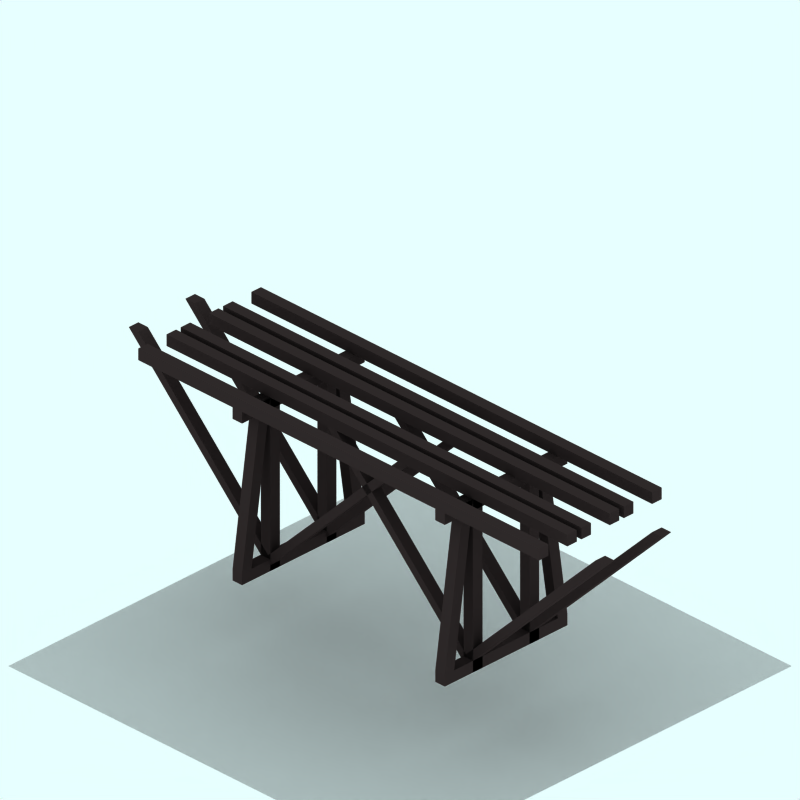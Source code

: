 # Source: pillar.blend  (saved by Blender 2.42.0; exported with 4.5.12 LTS)
import bpy
from mathutils import Matrix  # noqa: F401  (used for matrix-valued properties, if any)

bpy.ops.wm.read_factory_settings(use_empty=True)
scene = bpy.context.scene
scene.name = 'Scene'

# ---- collections
col_collection_1 = bpy.data.collections.new('Collection 1'); scene.collection.children.link(col_collection_1)
col_collection_2 = bpy.data.collections.new('Collection 2'); scene.collection.children.link(col_collection_2)
col_collection_2.hide_render = True
col_collection_2.hide_viewport = True
col_collection_3 = bpy.data.collections.new('Collection 3'); scene.collection.children.link(col_collection_3)
col_collection_3.hide_render = True
col_collection_3.hide_viewport = True
col_collection_4 = bpy.data.collections.new('Collection 4'); scene.collection.children.link(col_collection_4)
col_collection_4.hide_render = True
col_collection_4.hide_viewport = True

# ---- materials (node trees are filled in below, after node groups)
mat_wood_001 = bpy.data.materials.new('Wood.001')
mat_wood_001.alpha_threshold = 0.0
mat_wood_001.preview_render_type = 'FLAT'
mat_wood_001.diffuse_color = (0.2, 0.1627, 0.1627, 1.0)
mat_wood_001.roughness = 0.5
mat_wood_001.line_color = (0.0, 0.0, 0.0, 1.0)
mat_transparent = bpy.data.materials.new('Transparent')
mat_transparent.alpha_threshold = 0.0
mat_transparent.preview_render_type = 'FLAT'
mat_transparent.roughness = 0.5
mat_tarmac_001 = bpy.data.materials.new('Tarmac.001')
mat_tarmac_001.alpha_threshold = 0.0
mat_tarmac_001.preview_render_type = 'CUBE'
mat_tarmac_001.diffuse_color = (0.1, 0.09999, 0.09999, 1.0)
mat_tarmac_001.specular_color = (1.0, 0.9999, 0.9999)
mat_tarmac_001.roughness = 0.5
mat_tarmac_001.line_color = (0.0, 0.0, 0.0, 1.0)

# ---- material node trees

# ---- world
world_world = bpy.data.worlds.new('World'); scene.world = world_world
world_world.color = (0.9059, 1.0, 1.0)
world_world.use_sun_shadow = False
world_world.sun_shadow_jitter_overblur = 0.0
world_world.cycles.sampling_method = 'MANUAL'
world_world.cycles.sample_map_resolution = 256

# ---- cameras
cam_camera_001 = bpy.data.cameras.new('Camera.001')
cam_camera_001.type = 'ORTHO'
cam_camera_001.passepartout_alpha = 0.2
cam_camera_001.clip_end = 100.0
cam_camera_001.lens = 35.0
cam_camera_001.ortho_scale = 12.0
cam_camera_001.display_size = 5.91
cam_camera_001.show_passepartout = False
cam_camera_001.show_safe_areas = True
cam_camera_001.dof.focus_distance = 0.0
cam_camera_001.dof.aperture_fstop = 128.0

# ---- lights
light_lamp = bpy.data.lights.new('Lamp', 'SUN')
light_lamp.transmission_factor = 0.0
light_lamp.angle = 1.571
light_lamp.energy = 0.028
light_lamp.shadow_buffer_clip_start = 0.5
light_lamp.shadow_soft_size = 1.0
light_lamp.shadow_cascade_max_distance = 1000.0
light_lamp.cycles.use_multiple_importance_sampling = False

# ---- meshes
me_cube_134 = bpy.data.meshes.new('Cube.134')
me_cube_134.from_pydata([(4.35, 2.8, -1.2), (4.35, 2.8, -1.0), (-4.15, 2.8, -1.0), (-4.15, 2.8, -1.2), (4.35, 3.0, -1.2), (4.35, 3.0, -1.0), (-4.15, 3.0, -1.0), (-4.15, 3.0, -1.2)], [], [(0, 1, 2, 3), (4, 7, 6, 5), (0, 4, 5, 1), (1, 5, 6, 2), (2, 6, 7, 3), (4, 0, 3, 7)])
me_cube_134.materials.append(mat_wood_001)
me_cube_134.use_remesh_preserve_volume = False
me_cube_134.use_remesh_preserve_attributes = False
me_cube_134.use_mirror_vertex_groups = False
me_cube_134.update()
me_cube_133 = bpy.data.meshes.new('Cube.133')
me_cube_133.from_pydata([(4.35, 2.8, -1.2), (4.35, 2.8, -1.0), (-4.15, 2.8, -1.0), (-4.15, 2.8, -1.2), (4.35, 3.0, -1.2), (4.35, 3.0, -1.0), (-4.15, 3.0, -1.0), (-4.15, 3.0, -1.2)], [], [(0, 1, 2, 3), (4, 7, 6, 5), (0, 4, 5, 1), (1, 5, 6, 2), (2, 6, 7, 3), (4, 0, 3, 7)])
me_cube_133.materials.append(mat_wood_001)
me_cube_133.use_remesh_preserve_volume = False
me_cube_133.use_remesh_preserve_attributes = False
me_cube_133.use_mirror_vertex_groups = False
me_cube_133.update()
me_cube_132 = bpy.data.meshes.new('Cube.132')
me_cube_132.from_pydata([(4.35, 2.8, -1.2), (4.35, 2.8, -1.0), (-4.15, 2.8, -1.0), (-4.15, 2.8, -1.2), (4.35, 3.0, -1.2), (4.35, 3.0, -1.0), (-4.15, 3.0, -1.0), (-4.15, 3.0, -1.2)], [], [(0, 1, 2, 3), (4, 7, 6, 5), (0, 4, 5, 1), (1, 5, 6, 2), (2, 6, 7, 3), (4, 0, 3, 7)])
me_cube_132.materials.append(mat_wood_001)
me_cube_132.use_remesh_preserve_volume = False
me_cube_132.use_remesh_preserve_attributes = False
me_cube_132.use_mirror_vertex_groups = False
me_cube_132.update()
me_cube_131 = bpy.data.meshes.new('Cube.131')
me_cube_131.from_pydata([(4.35, 2.8, -1.2), (4.35, 2.8, -1.0), (-4.15, 2.8, -1.0), (-4.15, 2.8, -1.2), (4.35, 3.0, -1.2), (4.35, 3.0, -1.0), (-4.15, 3.0, -1.0), (-4.15, 3.0, -1.2)], [], [(0, 1, 2, 3), (4, 7, 6, 5), (0, 4, 5, 1), (1, 5, 6, 2), (2, 6, 7, 3), (4, 0, 3, 7)])
me_cube_131.materials.append(mat_wood_001)
me_cube_131.use_remesh_preserve_volume = False
me_cube_131.use_remesh_preserve_attributes = False
me_cube_131.use_mirror_vertex_groups = False
me_cube_131.update()
me_cube_130 = bpy.data.meshes.new('Cube.130')
me_cube_130.from_pydata([(4.35, 2.8, -1.2), (4.35, 2.8, -1.0), (-4.15, 2.8, -1.0), (-4.15, 2.8, -1.2), (4.35, 3.0, -1.2), (4.35, 3.0, -1.0), (-4.15, 3.0, -1.0), (-4.15, 3.0, -1.2)], [], [(0, 1, 2, 3), (4, 7, 6, 5), (0, 4, 5, 1), (1, 5, 6, 2), (2, 6, 7, 3), (4, 0, 3, 7)])
me_cube_130.materials.append(mat_wood_001)
me_cube_130.use_remesh_preserve_volume = False
me_cube_130.use_remesh_preserve_attributes = False
me_cube_130.use_mirror_vertex_groups = False
me_cube_130.update()
me_cube_129 = bpy.data.meshes.new('Cube.129')
me_cube_129.from_pydata([(4.35, 2.8, -1.2), (4.35, 2.8, -1.0), (-4.15, 2.8, -1.0), (-4.15, 2.8, -1.2), (4.35, 3.0, -1.2), (4.35, 3.0, -1.0), (-4.15, 3.0, -1.0), (-4.15, 3.0, -1.2)], [], [(0, 1, 2, 3), (4, 7, 6, 5), (0, 4, 5, 1), (1, 5, 6, 2), (2, 6, 7, 3), (4, 0, 3, 7)])
me_cube_129.materials.append(mat_wood_001)
me_cube_129.use_remesh_preserve_volume = False
me_cube_129.use_remesh_preserve_attributes = False
me_cube_129.use_mirror_vertex_groups = False
me_cube_129.update()
me_cube_128 = bpy.data.meshes.new('Cube.128')
me_cube_128.from_pydata([(4.75, 3.0, 0.6), (4.95, 3.0, 0.6), (1.95, 2.384e-07, 0.6), (1.95, 0.2, 0.6), (4.75, 3.0, 0.8), (4.95, 3.0, 0.8), (1.95, 2.384e-07, 0.8), (1.95, 0.2, 0.8)], [], [(0, 1, 2, 3), (4, 7, 6, 5), (0, 4, 5, 1), (1, 5, 6, 2), (2, 6, 7, 3), (4, 0, 3, 7)])
me_cube_128.materials.append(mat_wood_001)
me_cube_128.use_remesh_preserve_volume = False
me_cube_128.use_remesh_preserve_attributes = False
me_cube_128.use_mirror_vertex_groups = False
me_cube_128.update()
me_cube_127 = bpy.data.meshes.new('Cube.127')
me_cube_127.from_pydata([(4.75, 3.0, -0.6), (4.95, 3.0, -0.6), (1.95, 2.384e-07, -0.6), (1.95, 0.2, -0.6), (4.75, 3.0, -0.4), (4.95, 3.0, -0.4), (1.95, 2.384e-07, -0.4), (1.95, 0.2, -0.4)], [], [(0, 1, 2, 3), (4, 7, 6, 5), (0, 4, 5, 1), (1, 5, 6, 2), (2, 6, 7, 3), (4, 0, 3, 7)])
me_cube_127.materials.append(mat_wood_001)
me_cube_127.use_remesh_preserve_volume = False
me_cube_127.use_remesh_preserve_attributes = False
me_cube_127.use_mirror_vertex_groups = False
me_cube_127.update()
me_cube_126 = bpy.data.meshes.new('Cube.126')
me_cube_126.from_pydata([(4.95, 3.0, 0.6), (5.15, 3.0, 0.6), (2.15, 2.384e-07, 0.6), (2.15, 0.2, 0.6), (4.95, 3.0, 0.8), (5.15, 3.0, 0.8), (2.15, 2.384e-07, 0.8), (2.15, 0.2, 0.8)], [], [(0, 1, 2, 3), (4, 7, 6, 5), (0, 4, 5, 1), (1, 5, 6, 2), (2, 6, 7, 3), (4, 0, 3, 7)])
me_cube_126.materials.append(mat_wood_001)
me_cube_126.use_remesh_preserve_volume = False
me_cube_126.use_remesh_preserve_attributes = False
me_cube_126.use_mirror_vertex_groups = False
me_cube_126.update()
me_cube_125 = bpy.data.meshes.new('Cube.125')
me_cube_125.from_pydata([(4.95, 3.0, -0.6), (5.15, 3.0, -0.6), (2.15, 2.384e-07, -0.6), (2.15, 0.2, -0.6), (4.95, 3.0, -0.4), (5.15, 3.0, -0.4), (2.15, 2.384e-07, -0.4), (2.15, 0.2, -0.4)], [], [(0, 1, 2, 3), (4, 7, 6, 5), (0, 4, 5, 1), (1, 5, 6, 2), (2, 6, 7, 3), (4, 0, 3, 7)])
me_cube_125.materials.append(mat_wood_001)
me_cube_125.use_remesh_preserve_volume = False
me_cube_125.use_remesh_preserve_attributes = False
me_cube_125.use_mirror_vertex_groups = False
me_cube_125.update()
me_cube_124 = bpy.data.meshes.new('Cube.124')
me_cube_124.from_pydata([(2.15, 2.8, -1.2), (2.35, 2.8, -1.2), (2.35, 2.8, 1.4), (2.15, 2.8, 1.4), (2.15, 3.0, -1.2), (2.35, 3.0, -1.2), (2.35, 3.0, 1.4), (2.15, 3.0, 1.4)], [], [(0, 1, 2, 3), (4, 7, 6, 5), (0, 4, 5, 1), (1, 5, 6, 2), (2, 6, 7, 3), (4, 0, 3, 7)])
me_cube_124.materials.append(mat_wood_001)
me_cube_124.use_remesh_preserve_volume = False
me_cube_124.use_remesh_preserve_attributes = False
me_cube_124.use_mirror_vertex_groups = False
me_cube_124.update()
me_cube_123 = bpy.data.meshes.new('Cube.123')
me_cube_123.from_pydata([(-2.15, 2.8, -1.2), (-1.95, 2.8, -1.2), (-1.95, 2.8, 1.4), (-2.15, 2.8, 1.4), (-2.15, 3.0, -1.2), (-1.95, 3.0, -1.2), (-1.95, 3.0, 1.4), (-2.15, 3.0, 1.4)], [], [(0, 1, 2, 3), (4, 7, 6, 5), (0, 4, 5, 1), (1, 5, 6, 2), (2, 6, 7, 3), (4, 0, 3, 7)])
me_cube_123.materials.append(mat_wood_001)
me_cube_123.use_remesh_preserve_volume = False
me_cube_123.use_remesh_preserve_attributes = False
me_cube_123.use_mirror_vertex_groups = False
me_cube_123.update()
me_cube_122 = bpy.data.meshes.new('Cube.122')
me_cube_122.from_pydata([(-2.15, 3.0, -0.8), (-1.95, 3.0, -0.8), (-1.95, 0.2, -1.2), (-2.15, 0.2, -1.2), (-2.15, 3.0, -0.6), (-1.95, 3.0, -0.6), (-1.95, 0.2, -1.0), (-2.15, 0.2, -1.0)], [], [(0, 1, 2, 3), (4, 7, 6, 5), (0, 4, 5, 1), (1, 5, 6, 2), (2, 6, 7, 3), (4, 0, 3, 7)])
me_cube_122.materials.append(mat_wood_001)
me_cube_122.use_remesh_preserve_volume = False
me_cube_122.use_remesh_preserve_attributes = False
me_cube_122.use_mirror_vertex_groups = False
me_cube_122.update()
me_cube_121 = bpy.data.meshes.new('Cube.121')
me_cube_121.from_pydata([(-2.15, 0.0, -1.2), (-1.95, 0.0, -1.2), (-1.95, 2.384e-07, 1.4), (-2.15, 2.384e-07, 1.4), (-2.15, 0.2, -1.2), (-1.95, 0.2, -1.2), (-1.95, 0.2, 1.4), (-2.15, 0.2, 1.4)], [], [(0, 1, 2, 3), (4, 7, 6, 5), (0, 4, 5, 1), (1, 5, 6, 2), (2, 6, 7, 3), (4, 0, 3, 7)])
me_cube_121.materials.append(mat_wood_001)
me_cube_121.use_remesh_preserve_volume = False
me_cube_121.use_remesh_preserve_attributes = False
me_cube_121.use_mirror_vertex_groups = False
me_cube_121.update()
me_cube_120 = bpy.data.meshes.new('Cube.120')
me_cube_120.from_pydata([(-2.15, 3.0, -1.0), (-1.95, 3.0, -1.0), (-1.95, 0.2, -1.4), (-2.15, 0.2, -1.4), (-2.15, 3.0, -0.8), (-1.95, 3.0, -0.8), (-1.95, 0.2, -1.2), (-2.15, 0.2, -1.2)], [], [(0, 1, 2, 3), (4, 7, 6, 5), (0, 4, 5, 1), (1, 5, 6, 2), (2, 6, 7, 3), (4, 0, 3, 7)])
me_cube_120.materials.append(mat_wood_001)
me_cube_120.use_remesh_preserve_volume = False
me_cube_120.use_remesh_preserve_attributes = False
me_cube_120.use_mirror_vertex_groups = False
me_cube_120.update()
me_cube_119 = bpy.data.meshes.new('Cube.119')
me_cube_119.from_pydata([(2.15, 3.0, -1.0), (2.35, 3.0, -1.0), (2.35, 0.2, -1.4), (2.15, 0.2, -1.4), (2.15, 3.0, -0.8), (2.35, 3.0, -0.8), (2.35, 0.2, -1.2), (2.15, 0.2, -1.2)], [], [(0, 1, 2, 3), (4, 7, 6, 5), (0, 4, 5, 1), (1, 5, 6, 2), (2, 6, 7, 3), (4, 0, 3, 7)])
me_cube_119.materials.append(mat_wood_001)
me_cube_119.use_remesh_preserve_volume = False
me_cube_119.use_remesh_preserve_attributes = False
me_cube_119.use_mirror_vertex_groups = False
me_cube_119.update()
me_cube_118 = bpy.data.meshes.new('Cube.118')
me_cube_118.from_pydata([(2.15, 0.0, -1.2), (2.35, 0.0, -1.2), (2.35, 2.384e-07, 1.4), (2.15, 2.384e-07, 1.4), (2.15, 0.2, -1.2), (2.35, 0.2, -1.2), (2.35, 0.2, 1.4), (2.15, 0.2, 1.4)], [], [(0, 1, 2, 3), (4, 7, 6, 5), (0, 4, 5, 1), (1, 5, 6, 2), (2, 6, 7, 3), (4, 0, 3, 7)])
me_cube_118.materials.append(mat_wood_001)
me_cube_118.use_remesh_preserve_volume = False
me_cube_118.use_remesh_preserve_attributes = False
me_cube_118.use_mirror_vertex_groups = False
me_cube_118.update()
me_cube_117 = bpy.data.meshes.new('Cube.117')
me_cube_117.from_pydata([(2.15, 3.0, -0.8), (2.35, 3.0, -0.8), (2.35, 0.2, -1.2), (2.15, 0.2, -1.2), (2.15, 3.0, -0.6), (2.35, 3.0, -0.6), (2.35, 0.2, -1.0), (2.15, 0.2, -1.0)], [], [(0, 1, 2, 3), (4, 7, 6, 5), (0, 4, 5, 1), (1, 5, 6, 2), (2, 6, 7, 3), (4, 0, 3, 7)])
me_cube_117.materials.append(mat_wood_001)
me_cube_117.use_remesh_preserve_volume = False
me_cube_117.use_remesh_preserve_attributes = False
me_cube_117.use_mirror_vertex_groups = False
me_cube_117.update()
me_cube_116 = bpy.data.meshes.new('Cube.116')
me_cube_116.from_pydata([(2.15, 3.0, 0.6), (2.35, 3.0, 0.6), (2.35, 2.384e-07, 0.6), (2.15, 4.768e-07, 0.6), (2.15, 3.0, 0.8), (2.35, 3.0, 0.8), (2.35, 2.384e-07, 0.8), (2.15, 2.682e-22, 0.8)], [], [(0, 1, 2, 3), (4, 7, 6, 5), (0, 4, 5, 1), (1, 5, 6, 2), (2, 6, 7, 3), (4, 0, 3, 7)])
me_cube_116.materials.append(mat_wood_001)
me_cube_116.use_remesh_preserve_volume = False
me_cube_116.use_remesh_preserve_attributes = False
me_cube_116.use_mirror_vertex_groups = False
me_cube_116.update()
me_cube_114 = bpy.data.meshes.new('Cube.114')
me_cube_114.from_pydata([(2.15, 3.0, -0.6), (2.35, 3.0, -0.6), (2.35, 2.384e-07, -0.6), (2.15, 4.768e-07, -0.6), (2.15, 3.0, -0.4), (2.35, 3.0, -0.4), (2.35, 2.384e-07, -0.4), (2.15, 0.0, -0.4)], [], [(0, 1, 2, 3), (4, 7, 6, 5), (0, 4, 5, 1), (1, 5, 6, 2), (2, 6, 7, 3), (4, 0, 3, 7)])
me_cube_114.materials.append(mat_wood_001)
me_cube_114.use_remesh_preserve_volume = False
me_cube_114.use_remesh_preserve_attributes = False
me_cube_114.use_mirror_vertex_groups = False
me_cube_114.update()
me_cube_113 = bpy.data.meshes.new('Cube.113')
me_cube_113.from_pydata([(-2.15, 3.0, -0.6), (-1.95, 3.0, -0.6), (-1.95, 2.384e-07, -0.6), (-2.15, 4.768e-07, -0.6), (-2.15, 3.0, -0.4), (-1.95, 3.0, -0.4), (-1.95, 2.384e-07, -0.4), (-2.15, 0.0, -0.4)], [], [(0, 1, 2, 3), (4, 7, 6, 5), (0, 4, 5, 1), (1, 5, 6, 2), (2, 6, 7, 3), (4, 0, 3, 7)])
me_cube_113.materials.append(mat_wood_001)
me_cube_113.use_remesh_preserve_volume = False
me_cube_113.use_remesh_preserve_attributes = False
me_cube_113.use_mirror_vertex_groups = False
me_cube_113.update()
me_cube_111 = bpy.data.meshes.new('Cube.111')
me_cube_111.from_pydata([(-2.15, 3.0, 0.6), (-1.95, 3.0, 0.6), (-1.95, 2.384e-07, 0.6), (-2.15, 4.768e-07, 0.6), (-2.15, 3.0, 0.8), (-1.95, 3.0, 0.8), (-1.95, 2.384e-07, 0.8), (-2.15, 2.682e-22, 0.8)], [], [(0, 1, 2, 3), (4, 7, 6, 5), (0, 4, 5, 1), (1, 5, 6, 2), (2, 6, 7, 3), (4, 0, 3, 7)])
me_cube_111.materials.append(mat_wood_001)
me_cube_111.use_remesh_preserve_volume = False
me_cube_111.use_remesh_preserve_attributes = False
me_cube_111.use_mirror_vertex_groups = False
me_cube_111.update()
me_cube_108 = bpy.data.meshes.new('Cube.108')
me_cube_108.from_pydata([(0.75, 3.0, -0.6), (0.95, 3.0, -0.6), (-2.05, 2.384e-07, -0.6), (-2.05, 0.2, -0.6), (0.75, 3.0, -0.4), (0.95, 3.0, -0.4), (-2.05, 2.384e-07, -0.4), (-2.05, 0.2, -0.4)], [], [(0, 1, 2, 3), (4, 7, 6, 5), (0, 4, 5, 1), (1, 5, 6, 2), (2, 6, 7, 3), (4, 0, 3, 7)])
me_cube_108.materials.append(mat_wood_001)
me_cube_108.use_remesh_preserve_volume = False
me_cube_108.use_remesh_preserve_attributes = False
me_cube_108.use_mirror_vertex_groups = False
me_cube_108.update()
me_cube_107 = bpy.data.meshes.new('Cube.107')
me_cube_107.from_pydata([(0.55, 3.0, -0.6), (0.75, 3.0, -0.6), (-2.25, 2.384e-07, -0.6), (-2.25, 0.2, -0.6), (0.55, 3.0, -0.4), (0.75, 3.0, -0.4), (-2.25, 2.384e-07, -0.4), (-2.25, 0.2, -0.4)], [], [(0, 1, 2, 3), (4, 7, 6, 5), (0, 4, 5, 1), (1, 5, 6, 2), (2, 6, 7, 3), (4, 0, 3, 7)])
me_cube_107.materials.append(mat_wood_001)
me_cube_107.use_remesh_preserve_volume = False
me_cube_107.use_remesh_preserve_attributes = False
me_cube_107.use_mirror_vertex_groups = False
me_cube_107.update()
me_cube_106 = bpy.data.meshes.new('Cube.106')
me_cube_106.from_pydata([(0.55, 3.0, 0.6), (0.75, 3.0, 0.6), (-2.25, 2.384e-07, 0.6), (-2.25, 0.2, 0.6), (0.55, 3.0, 0.8), (0.75, 3.0, 0.8), (-2.25, 2.384e-07, 0.8), (-2.25, 0.2, 0.8)], [], [(0, 1, 2, 3), (4, 7, 6, 5), (0, 4, 5, 1), (1, 5, 6, 2), (2, 6, 7, 3), (4, 0, 3, 7)])
me_cube_106.materials.append(mat_wood_001)
me_cube_106.use_remesh_preserve_volume = False
me_cube_106.use_remesh_preserve_attributes = False
me_cube_106.use_mirror_vertex_groups = False
me_cube_106.update()
me_cube_105 = bpy.data.meshes.new('Cube.105')
me_cube_105.from_pydata([(0.75, 3.0, 0.6), (0.95, 3.0, 0.6), (-2.05, 2.384e-07, 0.6), (-2.05, 0.2, 0.6), (0.75, 3.0, 0.8), (0.95, 3.0, 0.8), (-2.05, 2.384e-07, 0.8), (-2.05, 0.2, 0.8)], [], [(0, 1, 2, 3), (4, 7, 6, 5), (0, 4, 5, 1), (1, 5, 6, 2), (2, 6, 7, 3), (4, 0, 3, 7)])
me_cube_105.materials.append(mat_wood_001)
me_cube_105.use_remesh_preserve_volume = False
me_cube_105.use_remesh_preserve_attributes = False
me_cube_105.use_mirror_vertex_groups = False
me_cube_105.update()
me_plane_005 = bpy.data.meshes.new('Plane.005')
me_plane_005.from_pydata([(4.25, 4.06, -1.1), (4.25, -4.25, -1.1), (-4.06, -4.25, -1.1), (-4.06, 4.06, -1.1)], [], [(0, 3, 2, 1)])
me_plane_005.materials.append(mat_transparent)
me_plane_005.use_remesh_preserve_volume = False
me_plane_005.use_remesh_preserve_attributes = False
me_plane_005.use_mirror_vertex_groups = False
me_plane_005.update()
me_sphere = bpy.data.meshes.new('Sphere')
me_sphere.from_pydata([(-1.333e-06, 1.25e-06, 31.62), (-22.88, 16.62, 14.14), (8.74, 26.9, 14.14), (28.28, 4.856e-07, 14.14), (-8.74, 26.9, -14.14), (22.88, 16.62, -14.14), (-28.28, -7.508e-07, -14.14), (1.432e-06, -1.515e-06, -31.62), (-13.45, 9.772, 26.9), (5.137, 15.81, 26.9), (-8.313, 25.58, 16.63), (-26.9, 5.941e-07, 16.63), (16.63, 1.043e-06, 26.9), (21.76, 15.81, 16.63), (-30.08, 9.772, -1.941e-06), (-18.59, 25.58, -2.13e-06), (4.973e-08, 31.62, -1.581e-06), (18.59, 25.58, -5.047e-07), (30.08, 9.772, 6.886e-07), (-21.76, 15.81, -16.63), (8.313, 25.58, -16.63), (26.9, -8.593e-07, -16.63), (-16.63, -1.308e-06, -26.9), (-5.137, 15.81, -26.9), (13.45, 9.772, -26.9), (-24.33, 17.68, -2.035e-06), (-20.73, 21.1, 7.071), (-21.46, 21.63, -2.082e-06), (-19.66, 23.34, 3.536), (-22.53, 19.39, 3.536), (-22.9, 19.65, -2.059e-06), (-20.02, 23.61, -2.106e-06), (-20.2, 22.22, 5.303), (-19.12, 24.46, 1.768), (-21.63, 20.25, 5.303), (-23.43, 18.53, 1.768), (-20.56, 22.49, 1.768), (-21.1, 21.37, 3.536), (-22.0, 20.51, 1.768), (-22.18, 20.64, -2.071e-06), (-20.74, 22.62, -2.094e-06), (-19.93, 22.78, 4.419), (-19.39, 23.9, 2.652), (-22.08, 19.82, 4.419), (-22.98, 18.96, 2.652), (-21.01, 22.06, 0.8839), (-20.11, 22.92, 2.652), (-21.82, 20.38, 3.536), (-20.38, 22.36, 3.536), (-21.73, 21.07, 0.8839), (-22.26, 19.95, 2.652), (-20.29, 23.05, 0.8839), (-19.57, 24.04, 0.8839), (-19.84, 23.48, 1.768), (-20.83, 21.93, 2.652), (-21.55, 20.94, 2.652), (-21.28, 21.5, 1.768), (-23.16, 19.09, 0.8839), (-22.45, 20.08, 0.8839), (-22.71, 19.52, 1.768), (-21.37, 20.81, 4.419), (-20.65, 21.8, 4.419), (-20.92, 21.24, 5.303), (-6.725, 4.886, 29.26), (-18.17, 13.2, 20.52), (2.569, 7.906, 29.26), (6.939, 21.36, 20.52), (0.2137, 26.24, 15.38), (-15.6, 21.1, 15.38), (-24.89, 8.312, 15.38), (-29.18, 4.886, -7.071), (-26.48, 13.2, 7.071), (-13.66, 26.24, -7.071), (4.37, 29.26, 7.071), (-4.37, 29.26, -7.071), (13.66, 26.24, 7.071), (20.73, 21.1, -7.071), (-25.02, 7.906, -15.38), (-15.25, 21.36, -15.38), (-0.2137, 26.24, -15.38), (15.6, 21.1, -15.38), (-22.45, -1.03e-06, -20.52), (-8.313, -1.412e-06, -29.26), (-6.939, 21.36, -20.52), (-2.569, 7.906, -29.26), (18.17, 13.2, -20.52), (6.725, 4.886, -29.26), (-10.88, 17.68, 21.76), (-4.156, 12.79, 26.9), (-1.588, 20.7, 21.76), (-20.17, 4.886, 21.76), (-28.49, 4.886, 8.313), (-4.156, 28.6, 8.313), (-13.45, 25.58, 8.313), (-9.294, 28.6, -1.855e-06), (-25.92, 12.79, -8.313), (-20.17, 20.7, -8.313), (4.156, 28.6, -8.313), (9.294, 28.6, -1.043e-06), (13.45, 25.58, -8.313), (-13.45, 15.81, -21.76), (-19.19, 7.906, -21.76), (-10.88, 7.906, -26.9), (10.88, 17.68, -21.76), (1.588, 20.7, -21.76), (4.156, 12.79, -26.9), (-19.08, 24.81, 0.4419)], [], [(9, 13, 12), (3, 12, 13), (18, 3, 13), (13, 17, 18), (21, 18, 5), (30, 25, 19), (26, 32, 10), (25, 35, 1), (34, 26, 1), (31, 40, 19), (40, 27, 19), (27, 39, 19), (39, 30, 19), (32, 41, 10), (41, 28, 10), (28, 42, 10), (42, 33, 10), (51, 36, 45), (45, 40, 51), (31, 51, 40), (40, 45, 27), (51, 31, 52), (52, 53, 51), (36, 51, 53), (53, 52, 33), (42, 28, 46), (46, 53, 42), (33, 42, 53), (53, 46, 36), (54, 36, 46), (46, 48, 54), (37, 54, 48), (48, 46, 28), (54, 37, 55), (55, 56, 54), (36, 54, 56), (56, 55, 38), (49, 27, 45), (45, 56, 49), (38, 49, 56), (56, 45, 36), (50, 38, 55), (55, 47, 50), (29, 50, 47), (47, 55, 37), (30, 57, 25), (57, 35, 25), (57, 30, 58), (58, 59, 57), (35, 57, 59), (59, 58, 38), (50, 29, 44), (44, 59, 50), (38, 50, 59), (59, 44, 35), (49, 38, 58), (58, 39, 49), (27, 49, 39), (39, 58, 30), (60, 34, 43), (43, 47, 60), (37, 60, 47), (47, 43, 29), (60, 37, 61), (61, 62, 60), (34, 60, 62), (62, 61, 32), (34, 62, 26), (62, 32, 26), (41, 32, 61), (61, 48, 41), (28, 41, 48), (48, 61, 37), (35, 44, 1), (44, 29, 1), (29, 43, 1), (43, 34, 1), (68, 10, 87), (87, 64, 68), (1, 68, 64), (64, 87, 8), (88, 8, 87), (87, 89, 88), (9, 88, 89), (89, 87, 10), (67, 2, 66), (66, 89, 67), (10, 67, 89), (89, 66, 9), (88, 9, 65), (65, 63, 88), (8, 88, 63), (65, 0, 63), (90, 11, 69), (69, 64, 90), (8, 90, 64), (64, 69, 1), (9, 66, 13), (66, 2, 13), (0, 65, 12), (65, 9, 12), (91, 14, 71), (71, 69, 91), (11, 91, 69), (69, 71, 1), (92, 16, 73), (73, 67, 92), (10, 92, 67), (67, 73, 2), (92, 10, 93), (93, 94, 92), (16, 92, 94), (94, 93, 15), (72, 4, 74), (74, 94, 72), (15, 72, 94), (94, 74, 16), (17, 76, 18), (76, 5, 18), (2, 75, 13), (75, 17, 13), (77, 19, 95), (95, 70, 77), (6, 77, 70), (70, 95, 14), (78, 4, 72), (72, 96, 78), (19, 78, 96), (96, 72, 15), (79, 20, 97), (97, 74, 79), (4, 79, 74), (74, 97, 16), (98, 16, 97), (97, 99, 98), (17, 98, 99), (99, 97, 20), (80, 5, 76), (76, 99, 80), (20, 80, 99), (99, 76, 17), (98, 17, 75), (75, 73, 98), (16, 98, 73), (73, 75, 2), (100, 23, 83), (83, 78, 100), (19, 100, 78), (78, 83, 4), (100, 19, 101), (101, 102, 100), (23, 100, 102), (102, 101, 22), (82, 7, 84), (84, 102, 82), (22, 82, 102), (102, 84, 23), (81, 22, 101), (101, 77, 81), (6, 81, 77), (77, 101, 19), (103, 24, 85), (85, 80, 103), (20, 103, 80), (80, 85, 5), (103, 20, 104), (104, 105, 103), (24, 103, 105), (105, 104, 23), (84, 7, 86), (86, 105, 84), (23, 84, 105), (105, 86, 24), (83, 23, 104), (104, 79, 83), (4, 83, 79), (79, 104, 20), (5, 85, 21), (85, 24, 21), (14, 95, 25), (95, 19, 25), (1, 71, 25), (71, 14, 25), (10, 68, 26), (68, 1, 26), (19, 96, 31), (96, 15, 31), (15, 93, 33), (93, 10, 33), (52, 106, 33), (106, 15, 33), (15, 106, 31), (106, 52, 31)])
me_sphere.use_remesh_preserve_volume = False
me_sphere.use_remesh_preserve_attributes = False
me_sphere.use_mirror_vertex_groups = False
me_sphere.update()
me_plane_002 = bpy.data.meshes.new('Plane.002')
me_plane_002.from_pydata([(3.035, 4.045, -2.126), (3.035, -4.265, 1.324), (-2.475, -4.265, 1.324), (-2.475, 4.045, -2.126)], [], [(0, 3, 2, 1)])
me_plane_002.materials.append(mat_tarmac_001)
me_plane_002.use_remesh_preserve_volume = False
me_plane_002.use_remesh_preserve_attributes = False
me_plane_002.use_mirror_vertex_groups = False
me_plane_002.update()

# ---- objects
ob_cube_025 = bpy.data.objects.new('Cube.025', me_cube_134)
ob_cube_024 = bpy.data.objects.new('Cube.024', me_cube_133)
ob_cube_014 = bpy.data.objects.new('Cube.014', me_cube_132)
ob_cube_003 = bpy.data.objects.new('Cube.003', me_cube_131)
ob_cube_001 = bpy.data.objects.new('Cube.001', me_cube_130)
ob_cube = bpy.data.objects.new('Cube', me_cube_129)
ob_cube_023 = bpy.data.objects.new('Cube.023', me_cube_128)
ob_cube_022 = bpy.data.objects.new('Cube.022', me_cube_127)
ob_cube_021 = bpy.data.objects.new('Cube.021', me_cube_126)
ob_cube_020 = bpy.data.objects.new('Cube.020', me_cube_125)
ob_cube_019 = bpy.data.objects.new('Cube.019', me_cube_124)
ob_cube_018 = bpy.data.objects.new('Cube.018', me_cube_123)
ob_cube_017 = bpy.data.objects.new('Cube.017', me_cube_122)
ob_cube_016 = bpy.data.objects.new('Cube.016', me_cube_121)
ob_cube_013 = bpy.data.objects.new('Cube.013', me_cube_120)
ob_cube_010 = bpy.data.objects.new('Cube.010', me_cube_119)
ob_cube_009 = bpy.data.objects.new('Cube.009', me_cube_118)
ob_cube_008 = bpy.data.objects.new('Cube.008', me_cube_117)
ob_cube_015 = bpy.data.objects.new('Cube.015', me_cube_116)
ob_cube_012 = bpy.data.objects.new('Cube.012', me_cube_114)
ob_cube_011 = bpy.data.objects.new('Cube.011', me_cube_113)
ob_cube_002 = bpy.data.objects.new('Cube.002', me_cube_111)
ob_cube_007 = bpy.data.objects.new('Cube.007', me_cube_108)
ob_cube_006 = bpy.data.objects.new('Cube.006', me_cube_107)
ob_cube_005 = bpy.data.objects.new('Cube.005', me_cube_106)
ob_cube_004 = bpy.data.objects.new('Cube.004', me_cube_105)
ob_plane_005 = bpy.data.objects.new('Plane.005', me_plane_005)
ob_camera = bpy.data.objects.new('Camera', cam_camera_001)
ob_sphere = bpy.data.objects.new('Sphere', me_sphere)
ob_lamp_001 = bpy.data.objects.new('Lamp.001', light_lamp)
ob_plane_007 = bpy.data.objects.new('Plane.007', me_plane_002)

# ---- transforms, parenting, visibility, modifiers, constraints
ob_cube_025.location = (0.0, -0.6, 0.2)
ob_cube_025.rotation_euler = (1.571, -0.0, -0.0)
ob_cube_025.lock_rotations_4d = False
ob_cube_025.empty_display_type = 'ARROWS'
ob_cube_025.color = (0.0, 0.0, 0.0, 1.0)
ob_cube_025.lineart.crease_threshold = 0.0
ob_cube_024.location = (0.0, -0.9, 0.2)
ob_cube_024.rotation_euler = (1.571, -0.0, -0.0)
ob_cube_024.lock_rotations_4d = False
ob_cube_024.empty_display_type = 'ARROWS'
ob_cube_024.color = (0.0, 0.0, 0.0, 1.0)
ob_cube_024.lineart.crease_threshold = 0.0
ob_cube_014.location = (0.0, -1.5, 0.2)
ob_cube_014.rotation_euler = (1.571, -0.0, -0.0)
ob_cube_014.lock_rotations_4d = False
ob_cube_014.empty_display_type = 'ARROWS'
ob_cube_014.color = (0.0, 0.0, 0.0, 1.0)
ob_cube_014.lineart.crease_threshold = 0.0
ob_cube_003.location = (0.0, -1.8, 0.2)
ob_cube_003.rotation_euler = (1.571, -0.0, -0.0)
ob_cube_003.lock_rotations_4d = False
ob_cube_003.empty_display_type = 'ARROWS'
ob_cube_003.color = (0.0, 0.0, 0.0, 1.0)
ob_cube_003.lineart.crease_threshold = 0.0
ob_cube_001.location = (0.0, -2.4, 0.2)
ob_cube_001.rotation_euler = (1.571, -0.0, -0.0)
ob_cube_001.lock_rotations_4d = False
ob_cube_001.empty_display_type = 'ARROWS'
ob_cube_001.color = (0.0, 0.0, 0.0, 1.0)
ob_cube_001.lineart.crease_threshold = 0.0
ob_cube.location = (0.0, 0.0, 0.2)
ob_cube.rotation_euler = (1.571, -0.0, -0.0)
ob_cube.lock_rotations_4d = False
ob_cube.empty_display_type = 'ARROWS'
ob_cube.color = (0.0, 0.0, 0.0, 1.0)
ob_cube.lineart.crease_threshold = 0.0
ob_cube_023.location = (0.0, 0.0, 0.0)
ob_cube_023.rotation_euler = (1.571, -0.0, -0.0)
ob_cube_023.scale = (-1.0, 1.0, 1.0)
ob_cube_023.lock_rotations_4d = False
ob_cube_023.empty_display_type = 'ARROWS'
ob_cube_023.color = (0.0, 0.0, 0.0, 1.0)
ob_cube_023.lineart.crease_threshold = 0.0
ob_cube_022.location = (0.0, 0.0, 0.0)
ob_cube_022.rotation_euler = (1.571, -0.0, -0.0)
ob_cube_022.scale = (-1.0, 1.0, 1.0)
ob_cube_022.lock_rotations_4d = False
ob_cube_022.empty_display_type = 'ARROWS'
ob_cube_022.color = (0.0, 0.0, 0.0, 1.0)
ob_cube_022.lineart.crease_threshold = 0.0
ob_cube_021.location = (0.0, 0.0, 0.0)
ob_cube_021.rotation_euler = (1.571, -0.0, -0.0)
ob_cube_021.lock_rotations_4d = False
ob_cube_021.empty_display_type = 'ARROWS'
ob_cube_021.color = (0.0, 0.0, 0.0, 1.0)
ob_cube_021.lineart.crease_threshold = 0.0
ob_cube_020.location = (0.0, 0.0, 0.0)
ob_cube_020.rotation_euler = (1.571, -0.0, -0.0)
ob_cube_020.lock_rotations_4d = False
ob_cube_020.empty_display_type = 'ARROWS'
ob_cube_020.color = (0.0, 0.0, 0.0, 1.0)
ob_cube_020.lineart.crease_threshold = 0.0
ob_cube_019.location = (0.0, 0.0, 0.0)
ob_cube_019.rotation_euler = (1.571, -0.0, -0.0)
ob_cube_019.lock_rotations_4d = False
ob_cube_019.empty_display_type = 'ARROWS'
ob_cube_019.color = (0.0, 0.0, 0.0, 1.0)
ob_cube_019.lineart.crease_threshold = 0.0
ob_cube_018.location = (0.0, 0.0, 0.0)
ob_cube_018.rotation_euler = (1.571, -0.0, -0.0)
ob_cube_018.lock_rotations_4d = False
ob_cube_018.empty_display_type = 'ARROWS'
ob_cube_018.color = (0.0, 0.0, 0.0, 1.0)
ob_cube_018.lineart.crease_threshold = 0.0
ob_cube_017.location = (0.0, 0.0, 0.0)
ob_cube_017.rotation_euler = (1.571, -0.0, -0.0)
ob_cube_017.lock_rotations_4d = False
ob_cube_017.empty_display_type = 'ARROWS'
ob_cube_017.color = (0.0, 0.0, 0.0, 1.0)
ob_cube_017.lineart.crease_threshold = 0.0
ob_cube_016.location = (0.0, 0.0, 0.0)
ob_cube_016.rotation_euler = (1.571, -0.0, -0.0)
ob_cube_016.lock_rotations_4d = False
ob_cube_016.empty_display_type = 'ARROWS'
ob_cube_016.color = (0.0, 0.0, 0.0, 1.0)
ob_cube_016.lineart.crease_threshold = 0.0
ob_cube_013.location = (0.0, 0.0, 0.0)
ob_cube_013.rotation_euler = (1.571, -0.0, -0.0)
ob_cube_013.scale = (1.0, 1.0, -1.0)
ob_cube_013.lock_rotations_4d = False
ob_cube_013.empty_display_type = 'ARROWS'
ob_cube_013.color = (0.0, 0.0, 0.0, 1.0)
ob_cube_013.lineart.crease_threshold = 0.0
ob_cube_010.location = (0.0, 0.0, 0.0)
ob_cube_010.rotation_euler = (1.571, -0.0, -0.0)
ob_cube_010.scale = (1.0, 1.0, -1.0)
ob_cube_010.lock_rotations_4d = False
ob_cube_010.empty_display_type = 'ARROWS'
ob_cube_010.color = (0.0, 0.0, 0.0, 1.0)
ob_cube_010.lineart.crease_threshold = 0.0
ob_cube_009.location = (0.0, 0.0, 0.0)
ob_cube_009.rotation_euler = (1.571, -0.0, -0.0)
ob_cube_009.lock_rotations_4d = False
ob_cube_009.empty_display_type = 'ARROWS'
ob_cube_009.color = (0.0, 0.0, 0.0, 1.0)
ob_cube_009.lineart.crease_threshold = 0.0
ob_cube_008.location = (0.0, 0.0, 0.0)
ob_cube_008.rotation_euler = (1.571, -0.0, -0.0)
ob_cube_008.lock_rotations_4d = False
ob_cube_008.empty_display_type = 'ARROWS'
ob_cube_008.color = (0.0, 0.0, 0.0, 1.0)
ob_cube_008.lineart.crease_threshold = 0.0
ob_cube_015.location = (0.0, 0.0, 0.0)
ob_cube_015.rotation_euler = (1.571, -0.0, -0.0)
ob_cube_015.lock_rotations_4d = False
ob_cube_015.empty_display_type = 'ARROWS'
ob_cube_015.color = (0.0, 0.0, 0.0, 1.0)
ob_cube_015.lineart.crease_threshold = 0.0
ob_cube_012.location = (0.0, 0.0, 0.0)
ob_cube_012.rotation_euler = (1.571, -0.0, -0.0)
ob_cube_012.lock_rotations_4d = False
ob_cube_012.empty_display_type = 'ARROWS'
ob_cube_012.color = (0.0, 0.0, 0.0, 1.0)
ob_cube_012.lineart.crease_threshold = 0.0
ob_cube_011.location = (0.0, 0.0, 0.0)
ob_cube_011.rotation_euler = (1.571, -0.0, -0.0)
ob_cube_011.lock_rotations_4d = False
ob_cube_011.empty_display_type = 'ARROWS'
ob_cube_011.color = (0.0, 0.0, 0.0, 1.0)
ob_cube_011.lineart.crease_threshold = 0.0
ob_cube_002.location = (0.0, 0.0, 0.0)
ob_cube_002.rotation_euler = (1.571, -0.0, -0.0)
ob_cube_002.lock_rotations_4d = False
ob_cube_002.empty_display_type = 'ARROWS'
ob_cube_002.color = (0.0, 0.0, 0.0, 1.0)
ob_cube_002.lineart.crease_threshold = 0.0
ob_cube_007.location = (0.0, 0.0, 0.0)
ob_cube_007.rotation_euler = (1.571, -0.0, -0.0)
ob_cube_007.lock_rotations_4d = False
ob_cube_007.empty_display_type = 'ARROWS'
ob_cube_007.color = (0.0, 0.0, 0.0, 1.0)
ob_cube_007.lineart.crease_threshold = 0.0
ob_cube_006.location = (0.0, 0.0, 0.0)
ob_cube_006.rotation_euler = (1.571, -0.0, -0.0)
ob_cube_006.scale = (-1.0, 1.0, 1.0)
ob_cube_006.lock_rotations_4d = False
ob_cube_006.empty_display_type = 'ARROWS'
ob_cube_006.color = (0.0, 0.0, 0.0, 1.0)
ob_cube_006.lineart.crease_threshold = 0.0
ob_cube_005.location = (0.0, 0.0, 0.0)
ob_cube_005.rotation_euler = (1.571, -0.0, -0.0)
ob_cube_005.scale = (-1.0, 1.0, 1.0)
ob_cube_005.lock_rotations_4d = False
ob_cube_005.empty_display_type = 'ARROWS'
ob_cube_005.color = (0.0, 0.0, 0.0, 1.0)
ob_cube_005.lineart.crease_threshold = 0.0
ob_cube_004.location = (0.0, 0.0, 0.0)
ob_cube_004.rotation_euler = (1.571, -0.0, -0.0)
ob_cube_004.lock_rotations_4d = False
ob_cube_004.empty_display_type = 'ARROWS'
ob_cube_004.color = (0.0, 0.0, 0.0, 1.0)
ob_cube_004.lineart.crease_threshold = 0.0
ob_plane_005.location = (0.0, 0.0, 0.0)
ob_plane_005.lock_rotations_4d = False
ob_plane_005.empty_display_type = 'ARROWS'
ob_plane_005.color = (0.0, 0.0, 0.0, 1.0)
ob_plane_005.lineart.crease_threshold = 0.0
ob_camera.location = (10.0, -10.0, 11.6)
ob_camera.rotation_euler = (1.047, 0.0, 0.7854)
ob_camera.lock_rotations_4d = False
ob_camera.empty_display_type = 'ARROWS'
ob_camera.color = (0.0, 0.0, 0.0, 1.0)
ob_camera.lineart.crease_threshold = 0.0
ob_sphere.location = (-0.02993, 0.1261, 0.07312)
ob_sphere.rotation_euler = (1.571, -0.0, 1.571)
ob_sphere.lock_rotations_4d = False
ob_sphere.empty_display_type = 'ARROWS'
ob_sphere.color = (0.0, 0.0, 0.0, 1.0)
ob_sphere.show_instancer_for_render = False
ob_sphere.instance_type = 'VERTS'
ob_sphere.use_instance_vertices_rotation = True
ob_sphere.lineart.crease_threshold = 0.0
ob_lamp_001.parent = ob_sphere
ob_lamp_001.matrix_parent_inverse = Matrix(((-4.371e-08, 1.0, -2.118e-22, -0.1261), (4.371e-08, 1.911e-15, 1.0, -0.07312), (1.0, 4.371e-08, -4.371e-08, 0.02993), (0.0, 0.0, 0.0, 1.0)))
ob_lamp_001.location = (-0.02993, 0.1261, 0.07312)
ob_lamp_001.rotation_euler = (1.571, -0.0, 1.571)
ob_lamp_001.lock_rotations_4d = False
ob_lamp_001.empty_display_type = 'ARROWS'
ob_lamp_001.color = (0.0, 0.0, 0.0, 1.0)
ob_lamp_001.lineart.crease_threshold = 0.0
ob_plane_007.location = (-0.01449, -0.3731, 2.126)
ob_plane_007.rotation_euler = (0.0, -0.0, -11.0)
ob_plane_007.lock_rotations_4d = False
ob_plane_007.empty_display_type = 'ARROWS'
ob_plane_007.color = (0.0, 0.0, 0.0, 1.0)
ob_plane_007.lineart.crease_threshold = 0.0

# ---- collection membership
col_collection_1.objects.link(ob_cube_025)
col_collection_1.objects.link(ob_cube_024)
col_collection_1.objects.link(ob_cube_014)
col_collection_1.objects.link(ob_cube_003)
col_collection_1.objects.link(ob_cube_001)
col_collection_1.objects.link(ob_cube)
col_collection_1.objects.link(ob_cube_023)
col_collection_1.objects.link(ob_cube_022)
col_collection_1.objects.link(ob_cube_021)
col_collection_1.objects.link(ob_cube_020)
col_collection_1.objects.link(ob_cube_019)
col_collection_1.objects.link(ob_cube_018)
col_collection_1.objects.link(ob_cube_017)
col_collection_1.objects.link(ob_cube_016)
col_collection_1.objects.link(ob_cube_013)
col_collection_1.objects.link(ob_cube_010)
col_collection_1.objects.link(ob_cube_009)
col_collection_1.objects.link(ob_cube_008)
col_collection_1.objects.link(ob_cube_015)
col_collection_1.objects.link(ob_cube_012)
col_collection_1.objects.link(ob_cube_011)
col_collection_1.objects.link(ob_cube_002)
col_collection_1.objects.link(ob_cube_007)
col_collection_1.objects.link(ob_cube_006)
col_collection_1.objects.link(ob_cube_005)
col_collection_1.objects.link(ob_cube_004)
col_collection_1.objects.link(ob_plane_005)
col_collection_2.objects.link(ob_camera)
col_collection_3.objects.link(ob_sphere)
col_collection_3.objects.link(ob_lamp_001)
col_collection_4.objects.link(ob_plane_007)

# ---- scene / render settings (as saved in the file)
scene.camera = ob_camera
scene.frame_start = 1; scene.frame_end = 250; scene.frame_set(11)
scene.render.engine = 'BLENDER_EEVEE_NEXT'
scene.render.image_settings.color_mode = 'RGB'
scene.render.image_settings.compression = 90
scene.render.resolution_x = 128
scene.render.resolution_y = 128
scene.render.pixel_aspect_x = 100.0
scene.render.pixel_aspect_y = 100.0
scene.render.fps = 25
scene.render.dither_intensity = 0.0
scene.render.use_compositing = False
scene.render.use_sequencer = False
scene.render.bake_bias = 0.0
scene.render.use_stamp_time = False
scene.render.use_stamp_date = False
scene.render.use_stamp_frame = False
scene.render.use_stamp_camera = False
scene.render.use_stamp_scene = False
scene.render.use_stamp_filename = False
scene.render.use_stamp_render_time = False
scene.render.stamp_font_size = 0
scene.cycles.use_denoising = False
scene.cycles.samples = 10
scene.cycles.sampling_pattern = 'TABULATED_SOBOL'
scene.cycles.light_sampling_threshold = 0.0
scene.cycles.use_adaptive_sampling = False
scene.cycles.use_light_tree = False
scene.cycles.blur_glossy = 0.0
scene.cycles.volume_bounces = 1
scene.cycles.pixel_filter_type = 'GAUSSIAN'
scene.cycles.sample_clamp_indirect = 0.0
scene.view_settings.view_transform = 'Raw'
bpy.context.view_layer.update()
